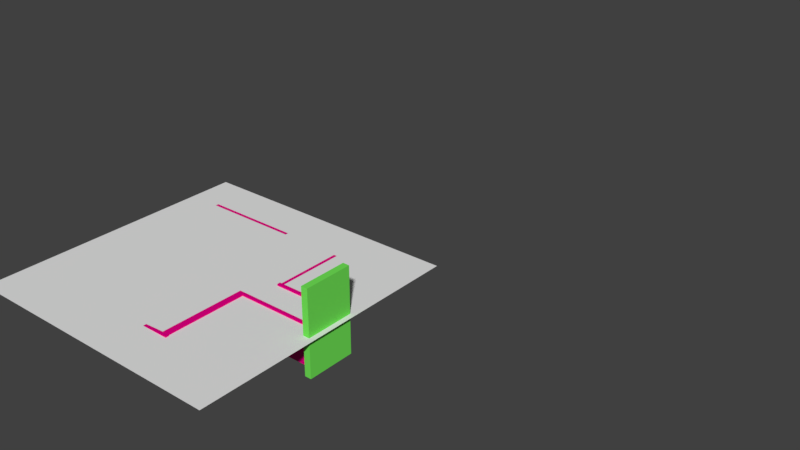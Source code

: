 # Source: 209.blend  (saved by Blender 2.78.0; exported with 4.5.12 LTS)
import bpy
from mathutils import Matrix  # noqa: F401  (used for matrix-valued properties, if any)

bpy.ops.wm.read_factory_settings(use_empty=True)
scene = bpy.context.scene
scene.name = 'Scene'

# ---- collections
col_collection_1 = bpy.data.collections.new('Collection 1'); scene.collection.children.link(col_collection_1)

# ---- materials (node trees are filled in below, after node groups)
mat_material_001 = bpy.data.materials.new('Material.001')
mat_material_001.alpha_threshold = 0.0
mat_material_001.use_transparent_shadow = False
mat_material_001.diffuse_color = (0.8, 0.0, 0.2343, 1.0)
mat_material_001.roughness = 0.5
mat_material = bpy.data.materials.new('Material')
mat_material.alpha_threshold = 0.0
mat_material.use_transparent_shadow = False
mat_material.diffuse_color = (0.0, 0.005766, 0.8, 1.0)
mat_material.roughness = 0.5
mat_material_005 = bpy.data.materials.new('Material.005')
mat_material_005.alpha_threshold = 0.0
mat_material_005.use_transparent_shadow = False
mat_material_005.diffuse_color = (0.17, 0.8, 0.09728, 1.0)
mat_material_005.roughness = 0.5

# ---- material node trees

# ---- world
world_world = bpy.data.worlds.new('World'); scene.world = world_world
world_world.color = (0.05088, 0.05088, 0.05088)
world_world.use_sun_shadow = False
world_world.sun_shadow_jitter_overblur = 0.0
world_world.cycles.sampling_method = 'MANUAL'

# ---- meshes
me_plane = bpy.data.meshes.new('Plane')
me_plane.from_pydata([(-1.0, -1.0, 0.0), (1.0, -1.0, 0.0), (-1.0, 1.0, 0.0), (1.0, 1.0, 0.0)], [], [(0, 1, 3, 2)])
me_plane.use_remesh_preserve_volume = False
me_plane.use_remesh_preserve_attributes = False
me_plane.use_mirror_vertex_groups = False
me_plane.update()
me_cube_044 = bpy.data.meshes.new('Cube.044')
me_cube_044.from_pydata([(-0.9911, -0.5, -0.5), (-0.9911, -0.5, 0.5), (-0.9911, 0.4656, -0.5), (-0.9911, 0.4656, 0.5), (0.9911, -0.5, -0.5), (0.9911, -0.5, 0.5), (0.9911, 0.4656, -0.5), (0.9911, 0.4656, 0.5)], [], [(0, 1, 3, 2), (2, 3, 7, 6), (6, 7, 5, 4), (4, 5, 1, 0), (2, 6, 4, 0), (7, 3, 1, 5)])
me_cube_044.materials.append(mat_material_001)
me_cube_044.use_remesh_preserve_volume = False
me_cube_044.use_remesh_preserve_attributes = False
me_cube_044.use_mirror_vertex_groups = False
me_cube_044.update()
me_cube_043 = bpy.data.meshes.new('Cube.043')
me_cube_043.from_pydata([(-0.9911, -0.5, -0.5), (-0.9911, -0.5, 0.5), (-0.9911, 0.5, -0.5), (-0.9911, 0.5, 0.5), (0.9911, -0.5, -0.5), (0.9911, -0.5, 0.5), (0.9911, 0.5, -0.5), (0.9911, 0.5, 0.5)], [], [(0, 1, 3, 2), (2, 3, 7, 6), (6, 7, 5, 4), (4, 5, 1, 0), (2, 6, 4, 0), (7, 3, 1, 5)])
me_cube_043.materials.append(mat_material_001)
me_cube_043.use_remesh_preserve_volume = False
me_cube_043.use_remesh_preserve_attributes = False
me_cube_043.use_mirror_vertex_groups = False
me_cube_043.update()
me_cube_034 = bpy.data.meshes.new('Cube.034')
me_cube_034.from_pydata([(-0.9911, -0.3714, -0.5), (-0.9911, -0.3714, 0.5), (-0.9911, 0.4259, -0.5), (-0.9911, 0.4259, 0.5), (0.9911, -0.3714, -0.5), (0.9911, -0.3714, 0.5), (0.9911, 0.4259, -0.5), (0.9911, 0.4259, 0.5)], [], [(0, 1, 3, 2), (2, 3, 7, 6), (6, 7, 5, 4), (4, 5, 1, 0), (2, 6, 4, 0), (7, 3, 1, 5)])
me_cube_034.materials.append(mat_material_001)
me_cube_034.use_remesh_preserve_volume = False
me_cube_034.use_remesh_preserve_attributes = False
me_cube_034.use_mirror_vertex_groups = False
me_cube_034.update()
me_cube_033 = bpy.data.meshes.new('Cube.033')
me_cube_033.from_pydata([(-1.267, -0.5, -0.5), (-1.267, -0.5, 0.5), (-1.267, 0.5, -0.5), (-1.267, 0.5, 0.5), (0.9911, -0.5, -0.5), (0.9911, -0.5, 0.5), (0.9911, 0.5, -0.5), (0.9911, 0.5, 0.5)], [], [(0, 1, 3, 2), (2, 3, 7, 6), (6, 7, 5, 4), (4, 5, 1, 0), (2, 6, 4, 0), (7, 3, 1, 5)])
me_cube_033.materials.append(mat_material_001)
me_cube_033.use_remesh_preserve_volume = False
me_cube_033.use_remesh_preserve_attributes = False
me_cube_033.use_mirror_vertex_groups = False
me_cube_033.update()
me_cube_032 = bpy.data.meshes.new('Cube.032')
me_cube_032.from_pydata([(-0.72, -0.5162, -0.5), (-0.72, -0.5162, 0.5), (-0.72, 0.4842, -0.5), (-0.72, 0.5007, 0.5), (0.9911, -0.5162, -0.5), (0.9911, -0.5162, 0.5), (0.9911, 0.4842, -0.5), (0.9911, 0.5007, 0.5), (-0.72, 0.5245, 0.5), (-0.72, 0.5245, -0.5), (0.9911, 0.5245, -0.5), (0.9911, 0.5245, 0.5), (0.9911, 0.4838, -15.11), (-0.72, 0.4838, -15.11), (0.9911, 0.5245, -15.11), (-0.72, 0.5245, -15.11), (-0.72, 0.5245, -14.45), (-0.72, 0.4842, -14.45), (0.9911, 0.4842, -14.45), (0.9911, 0.5245, -14.45), (0.9911, 0.6546, -15.11), (-0.72, 0.6546, -15.11), (-0.72, 0.6546, -14.45), (0.9911, 0.6546, -14.45), (0.9911, 0.6222, -15.11), (0.9911, 0.6222, -14.45), (-0.72, 0.6222, -15.11), (-0.72, 0.6222, -14.45)], [], [(0, 1, 3, 2), (3, 7, 11, 8), (6, 7, 5, 4), (4, 5, 1, 0), (2, 6, 4, 0), (7, 3, 1, 5), (9, 8, 11, 10), (2, 3, 8, 9), (7, 6, 10, 11), (17, 16, 15, 13), (12, 13, 15, 14), (19, 18, 12, 14), (18, 17, 13, 12), (25, 24, 20, 23), (9, 10, 19, 16), (6, 2, 17, 18), (10, 6, 18, 19), (2, 9, 16, 17), (22, 23, 20, 21), (24, 26, 21, 20), (27, 25, 23, 22), (26, 27, 22, 21), (15, 16, 27, 26), (16, 19, 25, 27), (14, 15, 26, 24), (19, 14, 24, 25)])
me_cube_032.materials.append(mat_material_001)
me_cube_032.use_remesh_preserve_volume = False
me_cube_032.use_remesh_preserve_attributes = False
me_cube_032.use_mirror_vertex_groups = False
me_cube_032.update()
me_cube_031 = bpy.data.meshes.new('Cube.031')
me_cube_031.from_pydata([(-0.9911, -0.5, -0.5), (-0.9911, -0.5, 0.5), (-1.271, 0.09856, -0.5), (-1.271, 0.09856, 0.5), (0.9911, -0.5, -0.5), (0.9911, -0.5, 0.5), (0.7114, 0.09856, -0.5), (0.7114, 0.09856, 0.5)], [], [(0, 1, 3, 2), (2, 3, 7, 6), (6, 7, 5, 4), (4, 5, 1, 0), (2, 6, 4, 0), (7, 3, 1, 5)])
me_cube_031.materials.append(mat_material_001)
me_cube_031.use_remesh_preserve_volume = False
me_cube_031.use_remesh_preserve_attributes = False
me_cube_031.use_mirror_vertex_groups = False
me_cube_031.update()
me_cube_030 = bpy.data.meshes.new('Cube.030')
me_cube_030.from_pydata([(-0.9911, -0.4829, -0.5), (-0.9911, -0.4829, 0.5), (-0.9911, 0.5, -0.5), (-0.9911, 0.5, 0.5), (0.9911, -0.4829, -0.5), (0.9911, -0.4829, 0.5), (0.9911, 0.5, -0.5), (0.9911, 0.5, 0.5)], [], [(0, 1, 3, 2), (2, 3, 7, 6), (6, 7, 5, 4), (4, 5, 1, 0), (2, 6, 4, 0), (7, 3, 1, 5)])
me_cube_030.materials.append(mat_material_001)
me_cube_030.use_remesh_preserve_volume = False
me_cube_030.use_remesh_preserve_attributes = False
me_cube_030.use_mirror_vertex_groups = False
me_cube_030.update()
me_cube_045 = bpy.data.meshes.new('Cube.045')
me_cube_045.from_pydata([(-0.9911, -0.5612, -0.5), (-0.9911, -0.5612, 0.5), (-0.9911, 0.5, -0.5), (-0.9911, 0.5, 0.5), (1.215, -0.5612, -0.5), (1.215, -0.5612, 0.5), (1.215, 0.5, -0.5), (1.215, 0.5, 0.5), (-0.2463, 0.5, -0.5), (-0.2463, 0.5, 0.5), (-0.2463, -0.5792, -0.5), (-0.2463, -0.5792, 0.5), (1.215, -0.6864, 0.5), (1.215, -0.6864, -0.5), (-0.2463, -0.7044, -0.5), (-0.2463, -0.7044, 0.5), (-0.9911, -0.14, -0.5), (-0.9911, -0.14, 0.5), (1.215, -0.14, -0.5), (1.215, -0.14, 0.5), (-0.2463, -0.14, 0.5), (-0.2463, -0.14, -0.5), (1.471, 0.5, 0.5), (1.471, 0.5, -0.5), (1.385, -0.14, -0.5), (1.385, -0.14, 0.5), (-0.9911, 0.03884, 0.5), (1.215, 0.03884, -0.5), (-0.9911, 0.03884, -0.5), (1.215, 0.03884, 0.5), (-0.2463, 0.03884, 0.5), (-0.2463, 0.03884, -0.5), (1.471, 0.03884, -0.5), (1.471, 0.03884, 0.5), (2.587, 0.03884, 0.5), (2.587, -0.14, 0.5), (2.587, -0.14, -0.5), (2.587, 0.03884, -0.5)], [], [(28, 26, 3, 2), (8, 9, 7, 6), (18, 19, 5, 4), (10, 11, 1, 0), (21, 18, 4, 10), (20, 17, 1, 11), (19, 20, 11, 5), (16, 21, 10, 0), (10, 4, 13, 14), (2, 3, 9, 8), (13, 12, 15, 14), (5, 11, 15, 12), (4, 5, 12, 13), (11, 10, 14, 15), (28, 31, 21, 16), (29, 30, 20, 19), (30, 26, 17, 20), (31, 27, 18, 21), (6, 7, 22, 23), (0, 1, 17, 16), (25, 24, 36, 35), (29, 19, 25, 33), (27, 6, 23, 32), (19, 18, 24, 25), (18, 27, 32, 24), (7, 29, 33, 22), (23, 22, 33, 32), (8, 6, 27, 31), (9, 3, 26, 30), (7, 9, 30, 29), (2, 8, 31, 28), (16, 17, 26, 28), (37, 34, 35, 36), (24, 32, 37, 36), (33, 25, 35, 34), (32, 33, 34, 37)])
me_cube_045.materials.append(mat_material)
me_cube_045.use_remesh_preserve_volume = False
me_cube_045.use_remesh_preserve_attributes = False
me_cube_045.use_mirror_vertex_groups = False
me_cube_045.update()
me_cube_057 = bpy.data.meshes.new('Cube.057')
me_cube_057.from_pydata([(-3.203, -0.414, -0.5), (-3.203, -0.414, 0.5), (-3.203, 0.568, -0.5), (-3.203, 0.568, 0.5), (1.129, -0.414, -0.5), (1.129, -0.414, 0.5), (1.129, 0.568, -0.5), (1.129, 0.568, 0.5)], [], [(0, 1, 3, 2), (2, 3, 7, 6), (6, 7, 5, 4), (4, 5, 1, 0), (2, 6, 4, 0), (7, 3, 1, 5)])
me_cube_057.materials.append(mat_material_005)
me_cube_057.use_remesh_preserve_volume = False
me_cube_057.use_remesh_preserve_attributes = False
me_cube_057.use_mirror_vertex_groups = False
me_cube_057.update()

# ---- objects
ob_plane = bpy.data.objects.new('Plane', me_plane)
ob_wall_001 = bpy.data.objects.new('wall.001', me_cube_044)
ob_wall_002 = bpy.data.objects.new('wall.002', me_cube_043)
ob_wall_003 = bpy.data.objects.new('wall.003', me_cube_034)
ob_wall_004 = bpy.data.objects.new('wall.004', me_cube_033)
ob_wall_005 = bpy.data.objects.new('wall.005', me_cube_032)
ob_wall_006 = bpy.data.objects.new('wall.006', me_cube_031)
ob_wall = bpy.data.objects.new('wall', me_cube_030)
ob_floor = bpy.data.objects.new('floor', me_cube_045)
ob_cube_027 = bpy.data.objects.new('Cube.027', me_cube_057)

# ---- transforms, parenting, visibility, modifiers, constraints
ob_plane.location = (-9.013, -18.67, 1.493)
ob_plane.scale = (6.0, 6.0, 6.0)
ob_plane.lock_scale = (False, False, True)
ob_plane.hide_viewport = True
ob_plane.lineart.crease_threshold = 0.0
ob_wall_001.location = (-6.599, -16.06, 0.608)
ob_wall_001.rotation_euler = (6.283, 1.571, 0.0)
ob_wall_001.scale = (0.8931, 3.226, 0.1417)
ob_wall_001.lineart.crease_threshold = 0.0
ob_wall_002.location = (-5.056, -17.6, 0.6788)
ob_wall_002.rotation_euler = (4.712, 1.571, 0.0)
ob_wall_002.scale = (0.8931, 3.226, 0.1417)
ob_wall_002.lineart.crease_threshold = 0.0
ob_wall_003.location = (-5.194, -18.95, 0.6788)
ob_wall_003.rotation_euler = (4.712, 1.571, 0.0)
ob_wall_003.scale = (0.8931, 4.499, 0.1417)
ob_wall_003.lineart.crease_threshold = 0.0
ob_wall_004.location = (-7.242, -20.7, 0.429)
ob_wall_004.rotation_euler = (3.142, 1.571, 0.0)
ob_wall_004.scale = (0.8931, 3.64, 0.2632)
ob_wall_004.lineart.crease_threshold = 0.0
ob_wall_005.location = (-13.51, -18.2, 0.5558)
ob_wall_005.rotation_euler = (3.142, 1.571, 0.0)
ob_wall_005.scale = (0.8931, 7.173, 0.1417)
ob_wall_005.lineart.crease_threshold = 0.0
ob_wall_006.location = (-7.78, -22.59, 0.429)
ob_wall_006.rotation_euler = (1.571, 1.571, 0.0)
ob_wall_006.scale = (0.8931, 7.173, 0.1417)
ob_wall_006.lineart.crease_threshold = 0.0
ob_wall.location = (-10.11, -14.48, 0.608)
ob_wall.rotation_euler = (1.571, 1.571, 0.0)
ob_wall.scale = (0.8931, 7.173, 0.1417)
ob_wall.lineart.crease_threshold = 0.0
ob_floor.location = (-10.82, -17.93, -0.2586)
ob_floor.scale = (2.82, 6.77, 0.1417)
ob_floor.lock_scale = (False, False, True)
ob_floor.lineart.crease_threshold = 0.0
ob_cube_027.location = (-3.381, -18.63, 0.7539)
ob_cube_027.rotation_euler = (-2.384e-07, 1.571, 0.0)
ob_cube_027.scale = (0.8502, 2.146, 0.2841)
ob_cube_027.lineart.crease_threshold = 0.0

# ---- collection membership
col_collection_1.objects.link(ob_plane)
col_collection_1.objects.link(ob_wall_001)
col_collection_1.objects.link(ob_wall_002)
col_collection_1.objects.link(ob_wall_003)
col_collection_1.objects.link(ob_wall_004)
col_collection_1.objects.link(ob_wall_005)
col_collection_1.objects.link(ob_wall_006)
col_collection_1.objects.link(ob_wall)
col_collection_1.objects.link(ob_floor)
col_collection_1.objects.link(ob_cube_027)

# ---- scene / render settings (as saved in the file)
scene.frame_start = 1; scene.frame_end = 250; scene.frame_set(0)
scene.render.engine = 'BLENDER_EEVEE_NEXT'
scene.render.resolution_percentage = 50
scene.render.dither_intensity = 0.0
scene.cycles.use_denoising = False
scene.cycles.samples = 128
scene.cycles.sampling_pattern = 'TABULATED_SOBOL'
scene.cycles.light_sampling_threshold = 0.0
scene.cycles.use_adaptive_sampling = False
scene.cycles.use_light_tree = False
scene.cycles.blur_glossy = 0.0
scene.cycles.sample_clamp_indirect = 0.0
scene.view_settings.view_transform = 'Standard'
bpy.context.view_layer.update()

# ---- added for rendering (the .blend has no active camera and no usable light): camera, sun
cam_auto = bpy.data.cameras.new('AutoCamera')
cam_auto.lens = 50.0
cam_auto.sensor_width = 36.0
cam_auto.clip_end = 1000.0
ob_auto_camera = bpy.data.objects.new('AutoCamera', cam_auto)
scene.collection.objects.link(ob_auto_camera)
ob_auto_camera.location = (19.8594, -42.3446, 22.4432)
ob_auto_camera.rotation_euler = (1.09748, -7.21219e-08, 0.694738)
scene.camera = ob_auto_camera
light_auto_sun = bpy.data.lights.new('AutoSun', 'SUN')
light_auto_sun.energy = 3.0
light_auto_sun.angle = 0.0523599
ob_auto_sun = bpy.data.objects.new('AutoSun', light_auto_sun)
scene.collection.objects.link(ob_auto_sun)
ob_auto_sun.rotation_euler = (0.872665, 0.174533, 0.523599)
bpy.context.view_layer.update()
